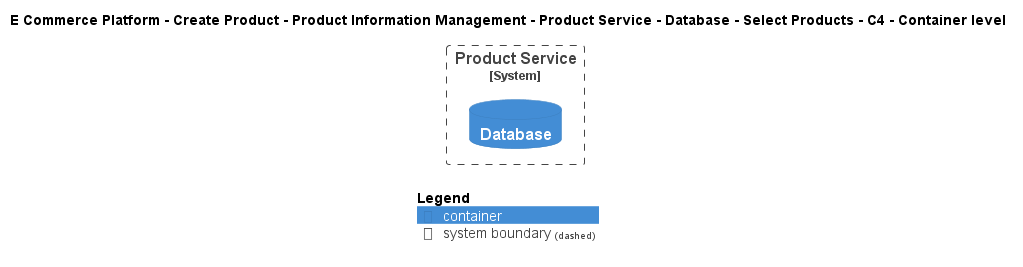

The diagram above was rendered by PlantUML. Its source (embedded in the PNG):
@startuml
!include ..\..\..\..\..\..\..\..\..\.c4s\C4_Container.puml

AddElementTag("c4interflow:lifecycle:new", $bgColor=green, $fontColor=#ffffff, $borderColor=green, $shadowing="False")
AddElementTag("c4interflow:lifecycle:changed", $bgColor=orange, $fontColor=#ffffff, $borderColor=orange, $shadowing="False")
AddElementTag("c4interflow:lifecycle:removed", $bgColor=red, $fontColor=#ffffff, $borderColor=red, $shadowing="False")

AddRelTag("c4interflow:lifecycle:new", $textColor=green, $lineColor=green)
AddRelTag("c4interflow:lifecycle:changed", $textColor=orange, $lineColor=orange)
AddRelTag("c4interflow:lifecycle:removed", $textColor=red, $lineColor=red)

SHOW_PERSON_PORTRAIT()
LAYOUT_TOP_DOWN()

skinparam linetype polyline

title E Commerce Platform - Create Product - Product Information Management - Product Service - Database - Select Products - C4 - Container level


System_Boundary(ECommercePlatform.CreateProduct.ProductInformationManagement.SoftwareSystems.ProductService, "Product Service") {
    ContainerDb(ECommercePlatform.CreateProduct.ProductInformationManagement.SoftwareSystems.ProductService.Containers.Database, "Database", "", "")
}



SHOW_LEGEND()
@enduml